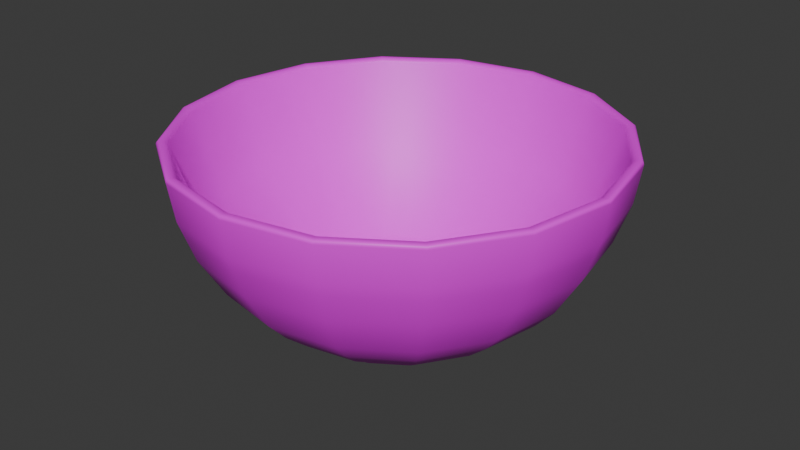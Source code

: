 # Source: medium_soup_plate.blend  (saved by Blender 4.5.90; exported with 4.5.12 LTS)
import bpy
from mathutils import Matrix  # noqa: F401  (used for matrix-valued properties, if any)

bpy.ops.wm.read_factory_settings(use_empty=True)
scene = bpy.context.scene
scene.name = 'Scene'

# ---- images (referenced by path relative to the original .blend; pixels are not part of the script)
import os
ASSET_DIR = os.environ.get("B2B_ASSET_DIR", "")  # directory of the original .blend (textures are referenced by path, not embedded)
HERE = os.path.dirname(os.path.abspath(__file__))  # packed textures are extracted next to this script under _unpacked/

def load_image(name, relpath, width, height, colorspace="sRGB"):
    """Load a texture the original file referenced (path relative to the .blend, or extracted next to this script)."""
    p = next((c for c in (os.path.join(HERE, relpath), os.path.join(ASSET_DIR, relpath)) if relpath and os.path.exists(c)), "")
    if p:
        img = bpy.data.images.load(p, check_existing=True)
        img.name = name
    else:  # same state as the original file: an image datablock whose file is absent (Cycles renders it pink)
        img = bpy.data.images.new(name, width, height)
        img.source = "FILE"
        img.filepath = "//" + (relpath or name)
    img.colorspace_settings.name = colorspace
    return img
img_blue_ceramic = load_image('blue_ceramic', 'blue_ceramic.png', 1024, 1024, 'sRGB')
img_white_ceramic = load_image('white_ceramic', 'white_ceramic.png', 1024, 1024, 'sRGB')

# ---- materials (node trees are filled in below, after node groups)
mat_blue_ceramic = bpy.data.materials.new('blue_ceramic')
mat_white_ceramic = bpy.data.materials.new('white_ceramic')

# ---- material node trees
mat_blue_ceramic.use_nodes = True; mat_blue_ceramic.node_tree.nodes.clear()
_N = mat_blue_ceramic.node_tree.nodes; _L = mat_blue_ceramic.node_tree.links
n0 = _N.new('ShaderNodeBsdfPrincipled'); n0.name = 'Принципиальный BSDF'; n0.location = (-200, 100)
n1 = _N.new('ShaderNodeOutputMaterial'); n1.name = 'Вывод материала'; n1.location = (200, 100)
n2 = _N.new('ShaderNodeTexImage'); n2.name = 'Текстура изображения'; n2.location = (-490, 80)
n2.image = img_blue_ceramic
_L.new(n0.outputs[0], n1.inputs[0])
_L.new(n2.outputs[0], n0.inputs[0])
n1.is_active_output = True
mat_white_ceramic.use_nodes = True; mat_white_ceramic.node_tree.nodes.clear()
_N = mat_white_ceramic.node_tree.nodes; _L = mat_white_ceramic.node_tree.links
n0 = _N.new('ShaderNodeBsdfPrincipled'); n0.name = 'Принципиальный BSDF'; n0.location = (-200, 100)
n1 = _N.new('ShaderNodeOutputMaterial'); n1.name = 'Вывод материала'; n1.location = (200, 100)
n2 = _N.new('ShaderNodeTexImage'); n2.name = 'Текстура изображения'; n2.location = (-490, 80)
n2.image = img_white_ceramic
_L.new(n0.outputs[0], n1.inputs[0])
_L.new(n2.outputs[0], n0.inputs[0])
n1.is_active_output = True

# ---- world
world_world = bpy.data.worlds.new('World'); scene.world = world_world
world_world.use_nodes = True; world_world.node_tree.nodes.clear()
_N = world_world.node_tree.nodes; _L = world_world.node_tree.links
n0 = _N.new('ShaderNodeOutputWorld'); n0.name = 'World Output'; n0.location = (200, 100)
n1 = _N.new('ShaderNodeBackground'); n1.name = 'Background'; n1.location = (-200, 100)
n1.inputs[0].default_value = (0.05088, 0.05088, 0.05088, 1.0)
_L.new(n1.outputs[0], n0.inputs[0])
n0.is_active_output = True
world_world.color = (0.05088, 0.05088, 0.05088)
world_world.sun_shadow_jitter_overblur = 0.0

# ---- meshes
me_medium_soup_plate = bpy.data.meshes.new('medium_soup_plate')
me_medium_soup_plate.from_pydata([(7.917e-10, 0.049, 0.009121), (0.01882, 0.04527, 0.009121), (0.03477, 0.03465, 0.009121), (0.04542, 0.01875, 0.009121), (0.04917, 3.539e-10, 0.009121), (0.04542, -0.01875, 0.009121), (0.03477, -0.03465, 0.009121), (0.01882, -0.04527, 0.009121), (7.917e-10, -0.049, 0.009121), (-0.01882, -0.04527, 0.009121), (-0.03477, -0.03465, 0.009121), (-0.04542, -0.01875, 0.009121), (-0.04917, 3.539e-10, 0.009121), (-0.04542, 0.01875, 0.009121), (-0.03477, 0.03465, 0.009121), (-0.01882, 0.04527, 0.009121), (9.504e-10, 0.07434, 0.03991), (0.02849, 0.06868, 0.03991), (0.05263, 0.05257, 0.03991), (0.06877, 0.02845, 0.03991), (0.07443, 6.817e-10, 0.03991), (0.06877, -0.02845, 0.03991), (0.05263, -0.05257, 0.03991), (0.02849, -0.06868, 0.03991), (9.504e-10, -0.07434, 0.03991), (-0.02849, -0.06868, 0.03991), (-0.05263, -0.05257, 0.03991), (-0.06877, -0.02845, 0.03991), (-0.07443, 6.817e-10, 0.03991), (-0.06877, 0.02845, 0.03991), (-0.05263, 0.05257, 0.03991), (-0.02849, 0.06868, 0.03991), (1.1e-09, 0.07979, 0.0553), (0.03055, 0.07371, 0.0553), (0.05645, 0.05642, 0.0553), (0.07376, 0.03053, 0.0553), (0.07984, 7.171e-10, 0.0553), (0.07376, -0.03053, 0.0553), (0.05645, -0.05642, 0.0553), (0.03055, -0.07371, 0.0553), (1.1e-09, -0.07979, 0.0553), (-0.03055, -0.07371, 0.0553), (-0.05645, -0.05642, 0.0553), (-0.07376, -0.03053, 0.0553), (-0.07984, 7.171e-10, 0.0553), (-0.07376, 0.03053, 0.0553), (-0.05645, 0.05642, 0.0553), (-0.03055, 0.07371, 0.0553), (0.02498, 0.06018, 0.02451), (0.04616, 0.04606, 0.02451), (0.06031, 0.02493, 0.02451), (0.06528, 5.07e-10, 0.02451), (0.06031, -0.02493, 0.02451), (0.04616, -0.04606, 0.02451), (0.02498, -0.06018, 0.02451), (9.168e-10, -0.06514, 0.02451), (-0.02498, -0.06018, 0.02451), (-0.04616, -0.04606, 0.02451), (-0.06031, -0.02493, 0.02451), (-0.06528, 5.07e-10, 0.02451), (-0.06031, 0.02493, 0.02451), (-0.04616, 0.04606, 0.02451), (-0.02498, 0.06018, 0.02451), (9.168e-10, 0.06514, 0.02451), (0.02229, 0.05366, 0.01682), (0.04118, 0.04107, 0.01682), (0.05381, 0.02223, 0.01682), (0.05824, 4.247e-10, 0.01682), (0.05381, -0.02223, 0.01682), (0.04118, -0.04107, 0.01682), (0.02229, -0.05366, 0.01682), (8.669e-10, -0.05808, 0.01682), (-0.02229, -0.05366, 0.01682), (-0.04118, -0.04107, 0.01682), (-0.05381, -0.02223, 0.01682), (-0.05824, 4.247e-10, 0.01682), (-0.05381, 0.02223, 0.01682), (-0.04118, 0.04107, 0.01682), (-0.02229, 0.05366, 0.01682), (8.669e-10, 0.05808, 0.01682), (8.957e-10, 0.04012, 0.004476), (0.01541, 0.03707, 0.004476), (0.02847, 0.02837, 0.004476), (0.03719, 0.01535, 0.004476), (0.04026, 2.898e-10, 0.004476), (0.03719, -0.01535, 0.004476), (0.02847, -0.02837, 0.004476), (0.01541, -0.03707, 0.004476), (8.957e-10, -0.04012, 0.004476), (-0.01541, -0.03707, 0.004476), (-0.02847, -0.02837, 0.004476), (-0.03719, -0.01535, 0.004476), (-0.04026, 2.898e-10, 0.004476), (-0.03719, 0.01535, 0.004476), (-0.02847, 0.02837, 0.004476), (-0.01541, 0.03707, 0.004476), (4.458e-10, 0.03447, 8.583e-09), (6.73e-10, 0.03832, 0.001965), (4.71e-10, 0.03529, 9.616e-05), (5.089e-10, 0.03618, 0.0003752), (5.607e-10, 0.03703, 0.0008098), (6.154e-10, 0.03777, 0.001357), (0.01472, 0.03541, 0.001965), (0.01324, 0.03185, 8.583e-09), (0.0145, 0.03489, 0.001357), (0.01422, 0.03421, 0.0008098), (0.01389, 0.03342, 0.0003752), (0.01355, 0.03261, 9.616e-05), (0.02719, 0.0271, 0.001965), (0.02446, 0.02437, 8.583e-09), (0.0268, 0.02671, 0.001357), (0.02627, 0.02618, 0.0008098), (0.02567, 0.02558, 0.0003752), (0.02504, 0.02496, 9.616e-05), (0.03553, 0.01467, 0.001965), (0.03196, 0.01319, 8.583e-09), (0.03501, 0.01445, 0.001357), (0.03433, 0.01417, 0.0008098), (0.03354, 0.01384, 0.0003752), (0.03272, 0.01351, 9.616e-05), (0.03846, 3.008e-10, 0.001965), (0.03459, 3.129e-10, 8.583e-09), (0.0379, 3.031e-10, 0.001357), (0.03716, 3.073e-10, 0.0008098), (0.0363, 3.101e-10, 0.0003752), (0.03542, 3.129e-10, 9.616e-05), (0.03553, -0.01467, 0.001965), (0.03196, -0.01319, 8.583e-09), (0.03501, -0.01445, 0.001357), (0.03433, -0.01417, 0.0008098), (0.03354, -0.01384, 0.0003752), (0.03272, -0.01351, 9.616e-05), (0.02719, -0.0271, 0.001965), (0.02446, -0.02437, 8.583e-09), (0.0268, -0.02671, 0.001357), (0.02627, -0.02618, 0.0008098), (0.02567, -0.02558, 0.0003752), (0.02504, -0.02496, 9.616e-05), (0.01472, -0.03541, 0.001965), (0.01324, -0.03185, 8.583e-09), (0.0145, -0.03489, 0.001357), (0.01422, -0.03421, 0.0008098), (0.01389, -0.03342, 0.0003752), (0.01355, -0.03261, 9.616e-05), (6.73e-10, -0.03832, 0.001965), (4.907e-10, -0.03447, 8.583e-09), (6.182e-10, -0.03777, 0.001357), (5.678e-10, -0.03703, 0.0008098), (5.285e-10, -0.03618, 0.0003752), (5.005e-10, -0.03529, 9.616e-05), (-0.01472, -0.03541, 0.001965), (-0.01324, -0.03185, 8.583e-09), (-0.0145, -0.03489, 0.001357), (-0.01422, -0.03421, 0.0008098), (-0.01389, -0.03342, 0.0003752), (-0.01355, -0.03261, 9.616e-05), (-0.02719, -0.0271, 0.001965), (-0.02446, -0.02437, 8.583e-09), (-0.0268, -0.02671, 0.001357), (-0.02627, -0.02618, 0.0008098), (-0.02567, -0.02558, 0.0003752), (-0.02504, -0.02496, 9.616e-05), (-0.03553, -0.01467, 0.001965), (-0.03196, -0.01319, 8.583e-09), (-0.03501, -0.01445, 0.001357), (-0.03433, -0.01417, 0.0008098), (-0.03354, -0.01384, 0.0003752), (-0.03272, -0.01351, 9.616e-05), (-0.03846, 3.008e-10, 0.001965), (-0.03459, 3.129e-10, 8.583e-09), (-0.0379, 3.031e-10, 0.001357), (-0.03716, 3.073e-10, 0.0008098), (-0.0363, 3.101e-10, 0.0003752), (-0.03542, 3.129e-10, 9.616e-05), (-0.03553, 0.01467, 0.001965), (-0.03196, 0.01319, 8.583e-09), (-0.03501, 0.01445, 0.001357), (-0.03433, 0.01417, 0.0008098), (-0.03354, 0.01384, 0.0003752), (-0.03272, 0.01351, 9.616e-05), (-0.02719, 0.0271, 0.001965), (-0.02446, 0.02437, 8.583e-09), (-0.0268, 0.02671, 0.001357), (-0.02627, 0.02618, 0.0008098), (-0.02567, 0.02558, 0.0003752), (-0.02504, 0.02496, 9.616e-05), (-0.01472, 0.03541, 0.001965), (-0.01324, 0.03185, 8.583e-09), (-0.0145, 0.03489, 0.001357), (-0.01422, 0.03421, 0.0008098), (-0.01389, 0.03342, 0.0003752), (-0.01355, 0.03261, 9.616e-05), (0.06249, 0.02589, 0.03777), (0.06764, 9.05e-10, 0.03777), (-0.06249, -0.02589, 0.03777), (-0.06764, 9.05e-10, 0.03777), (0.06249, -0.02589, 0.03777), (-0.06249, 0.02589, 0.03777), (0.04783, -0.04784, 0.03777), (-0.04783, 0.04784, 0.03777), (0.02588, -0.06251, 0.03777), (-0.02588, 0.06251, 0.03777), (2.131e-09, -0.06765, 0.03777), (2.131e-09, 0.06765, 0.03777), (0.02588, 0.06251, 0.03777), (-0.02588, -0.06251, 0.03777), (0.04783, 0.04784, 0.03777), (-0.04783, -0.04784, 0.03777), (0.01124, 0.0272, 0.004839), (0.01597, 0.03857, 0.01014), (0.0138, 0.03334, 0.006392), (2.804e-09, 0.04175, 0.01014), (3.048e-09, 0.02943, 0.004839), (2.93e-09, 0.03608, 0.006392), (0.02078, 0.02082, 0.004839), (0.02952, 0.02952, 0.01014), (0.0255, 0.02552, 0.006392), (0.02716, 0.01127, 0.004839), (0.03857, 0.01598, 0.01014), (0.03332, 0.01381, 0.006392), (0.02941, 8.941e-10, 0.004839), (0.04174, 9.123e-10, 0.01014), (0.03607, 9.164e-10, 0.006392), (0.02716, -0.01127, 0.004839), (0.03857, -0.01598, 0.01014), (0.03332, -0.01381, 0.006392), (0.02078, -0.02082, 0.004839), (0.02952, -0.02952, 0.01014), (0.0255, -0.02552, 0.006392), (0.01124, -0.0272, 0.004839), (0.01597, -0.03857, 0.01014), (0.0138, -0.03334, 0.006392), (2.868e-09, -0.02943, 0.004839), (2.804e-09, -0.04175, 0.01014), (2.874e-09, -0.03608, 0.006392), (-0.01124, -0.0272, 0.004839), (-0.01597, -0.03857, 0.01014), (-0.0138, -0.03334, 0.006392), (-0.02078, -0.02082, 0.004839), (-0.02952, -0.02952, 0.01014), (-0.0255, -0.02552, 0.006392), (-0.02716, -0.01127, 0.004839), (-0.03857, -0.01598, 0.01014), (-0.03332, -0.01381, 0.006392), (-0.02941, 8.941e-10, 0.004839), (-0.04174, 9.123e-10, 0.01014), (-0.03607, 9.164e-10, 0.006392), (-0.02716, 0.01127, 0.004839), (-0.03857, 0.01598, 0.01014), (-0.03332, 0.01381, 0.006392), (-0.02078, 0.02082, 0.004839), (-0.02952, 0.02952, 0.01014), (-0.0255, 0.02552, 0.006392), (-0.01124, 0.0272, 0.004839), (-0.01597, 0.03857, 0.01014), (-0.0138, 0.03334, 0.006392), (1.307e-09, 0.07986, 0.07069), (1.341e-09, 0.07795, 0.06932), (1.311e-09, 0.07927, 0.07059), (1.316e-09, 0.07869, 0.07029), (1.329e-09, 0.07823, 0.06985), (0.02982, 0.07202, 0.06932), (0.03056, 0.07379, 0.07069), (0.02993, 0.07228, 0.06985), (0.03011, 0.07271, 0.07029), (0.03033, 0.07324, 0.07059), (0.0551, 0.05512, 0.06932), (0.05646, 0.05648, 0.07069), (0.0553, 0.05532, 0.06985), (0.05563, 0.05565, 0.07029), (0.05604, 0.05605, 0.07059), (0.072, 0.02983, 0.06932), (0.07378, 0.03057, 0.07069), (0.07226, 0.02994, 0.06985), (0.07269, 0.03012, 0.07029), (0.07322, 0.03034, 0.07059), (0.07794, 7.406e-10, 0.06932), (0.07986, 7.335e-10, 0.07069), (0.07822, 7.39e-10, 0.06985), (0.07868, 7.362e-10, 0.07029), (0.07926, 7.348e-10, 0.07059), (0.072, -0.02983, 0.06932), (0.07378, -0.03057, 0.07069), (0.07226, -0.02994, 0.06985), (0.07269, -0.03012, 0.07029), (0.07322, -0.03034, 0.07059), (0.0551, -0.05512, 0.06932), (0.05646, -0.05648, 0.07069), (0.0553, -0.05532, 0.06985), (0.05563, -0.05565, 0.07029), (0.05604, -0.05605, 0.07059), (0.02982, -0.07202, 0.06932), (0.03056, -0.07379, 0.07069), (0.02993, -0.07228, 0.06985), (0.03011, -0.07271, 0.07029), (0.03033, -0.07324, 0.07059), (1.341e-09, -0.07795, 0.06932), (1.307e-09, -0.07986, 0.07069), (1.326e-09, -0.07823, 0.06985), (1.316e-09, -0.07869, 0.07029), (1.309e-09, -0.07927, 0.07059), (-0.02982, -0.07202, 0.06932), (-0.03056, -0.07379, 0.07069), (-0.02993, -0.07228, 0.06985), (-0.03011, -0.07271, 0.07029), (-0.03033, -0.07324, 0.07059), (-0.0551, -0.05512, 0.06932), (-0.05646, -0.05648, 0.07069), (-0.0553, -0.05532, 0.06985), (-0.05563, -0.05565, 0.07029), (-0.05604, -0.05605, 0.07059), (-0.072, -0.02983, 0.06932), (-0.07378, -0.03057, 0.07069), (-0.07226, -0.02994, 0.06985), (-0.07269, -0.03012, 0.07029), (-0.07322, -0.03034, 0.07059), (-0.07794, 7.406e-10, 0.06932), (-0.07986, 7.335e-10, 0.07069), (-0.07822, 7.39e-10, 0.06985), (-0.07868, 7.362e-10, 0.07029), (-0.07926, 7.348e-10, 0.07059), (-0.072, 0.02983, 0.06932), (-0.07378, 0.03057, 0.07069), (-0.07226, 0.02994, 0.06985), (-0.07269, 0.03012, 0.07029), (-0.07322, 0.03034, 0.07059), (-0.0551, 0.05512, 0.06932), (-0.05646, 0.05648, 0.07069), (-0.0553, 0.05532, 0.06985), (-0.05563, 0.05565, 0.07029), (-0.05604, 0.05605, 0.07059), (-0.02982, 0.07202, 0.06932), (-0.03056, 0.07379, 0.07069), (-0.02993, 0.07228, 0.06985), (-0.03011, 0.07271, 0.07029), (-0.03033, 0.07324, 0.07059), (0.03087, 0.07455, 0.07069), (0.03136, 0.0757, 0.06927), (0.03109, 0.07505, 0.07058), (0.03125, 0.07545, 0.07028), (0.03135, 0.07568, 0.06981), (1.288e-09, 0.08194, 0.06927), (1.307e-09, 0.08069, 0.07069), (1.295e-09, 0.08191, 0.06981), (1.301e-09, 0.08166, 0.07028), (1.307e-09, 0.08123, 0.07058), (0.05705, 0.05706, 0.07069), (0.05794, 0.05794, 0.06927), (0.05744, 0.05744, 0.07058), (0.05774, 0.05775, 0.07028), (0.05792, 0.05792, 0.06981), (0.07454, 0.03088, 0.07069), (0.07571, 0.03136, 0.06927), (0.07505, 0.03109, 0.07058), (0.07545, 0.03125, 0.07028), (0.07568, 0.03135, 0.06981), (0.08068, 7.335e-10, 0.07069), (0.08194, 7.32e-10, 0.06927), (0.08123, 7.32e-10, 0.07058), (0.08166, 7.32e-10, 0.07028), (0.08191, 7.32e-10, 0.06981), (0.07454, -0.03088, 0.07069), (0.07571, -0.03136, 0.06927), (0.07505, -0.03109, 0.07058), (0.07545, -0.03125, 0.07028), (0.07568, -0.03135, 0.06981), (0.05705, -0.05706, 0.07069), (0.05794, -0.05794, 0.06927), (0.05744, -0.05744, 0.07058), (0.05774, -0.05775, 0.07028), (0.05792, -0.05792, 0.06981), (0.03087, -0.07455, 0.07069), (0.03136, -0.0757, 0.06927), (0.03109, -0.07505, 0.07058), (0.03125, -0.07545, 0.07028), (0.03135, -0.07568, 0.06981), (1.307e-09, -0.08069, 0.07069), (1.288e-09, -0.08194, 0.06927), (1.307e-09, -0.08123, 0.07058), (1.301e-09, -0.08166, 0.07028), (1.295e-09, -0.08191, 0.06981), (-0.03087, -0.07455, 0.07069), (-0.03136, -0.0757, 0.06927), (-0.03109, -0.07505, 0.07058), (-0.03125, -0.07545, 0.07028), (-0.03135, -0.07568, 0.06981), (-0.05705, -0.05706, 0.07069), (-0.05794, -0.05794, 0.06927), (-0.05744, -0.05744, 0.07058), (-0.05774, -0.05775, 0.07028), (-0.05792, -0.05792, 0.06981), (-0.07454, -0.03088, 0.07069), (-0.07571, -0.03136, 0.06927), (-0.07505, -0.03109, 0.07058), (-0.07545, -0.03125, 0.07028), (-0.07568, -0.03135, 0.06981), (-0.08068, 7.335e-10, 0.07069), (-0.08194, 7.32e-10, 0.06927), (-0.08123, 7.32e-10, 0.07058), (-0.08166, 7.32e-10, 0.07028), (-0.08191, 7.32e-10, 0.06981), (-0.07454, 0.03088, 0.07069), (-0.07571, 0.03136, 0.06927), (-0.07505, 0.03109, 0.07058), (-0.07545, 0.03125, 0.07028), (-0.07568, 0.03135, 0.06981), (-0.05705, 0.05706, 0.07069), (-0.05794, 0.05794, 0.06927), (-0.05744, 0.05744, 0.07058), (-0.05774, 0.05775, 0.07028), (-0.05792, 0.05792, 0.06981), (-0.03087, 0.07455, 0.07069), (-0.03136, 0.0757, 0.06927), (-0.03109, 0.07505, 0.07058), (-0.03125, 0.07545, 0.07028), (-0.03135, 0.07568, 0.06981), (0.02986, 0.07204, 0.05017), (0.05518, 0.05513, 0.05017), (0.0721, 0.02984, 0.05017), (0.07804, 7.053e-10, 0.05017), (0.0721, -0.02984, 0.05017), (0.05518, -0.05513, 0.05017), (0.02986, -0.07204, 0.05017), (1.05e-09, -0.07797, 0.05017), (-0.02986, -0.07204, 0.05017), (-0.05518, -0.05513, 0.05017), (-0.0721, -0.02984, 0.05017), (-0.07804, 7.053e-10, 0.05017), (-0.0721, 0.02984, 0.05017), (-0.05518, 0.05513, 0.05017), (-0.02986, 0.07204, 0.05017), (1.05e-09, 0.07797, 0.05017), (0.01489, 0.03596, 0.008267), (2.867e-09, 0.03892, 0.008267), (0.02751, 0.02752, 0.008267), (0.03594, 0.0149, 0.008267), (0.03891, 9.143e-10, 0.008268), (0.03594, -0.0149, 0.008267), (0.02751, -0.02752, 0.008267), (0.01489, -0.03596, 0.008267), (2.839e-09, -0.03892, 0.008267), (-0.01489, -0.03596, 0.008267), (-0.02751, -0.02752, 0.008267), (-0.03594, -0.0149, 0.008267), (-0.03891, 9.143e-10, 0.008268), (-0.03594, 0.0149, 0.008267), (-0.02751, 0.02752, 0.008267), (-0.01489, 0.03596, 0.008267)], [], [(5, 6, 86, 85), (62, 31, 16, 63), (61, 30, 31, 62), (60, 29, 30, 61), (59, 28, 29, 60), (58, 27, 28, 59), (57, 26, 27, 58), (56, 25, 26, 57), (55, 24, 25, 56), (54, 23, 24, 55), (53, 22, 23, 54), (52, 21, 22, 53), (51, 20, 21, 52), (50, 19, 20, 51), (49, 18, 19, 50), (48, 17, 18, 49), (63, 16, 17, 48), (430, 47, 32, 431), (429, 46, 47, 430), (428, 45, 46, 429), (427, 44, 45, 428), (426, 43, 44, 427), (425, 42, 43, 426), (424, 41, 42, 425), (423, 40, 41, 424), (422, 39, 40, 423), (421, 38, 39, 422), (420, 37, 38, 421), (419, 36, 37, 420), (418, 35, 36, 419), (417, 34, 35, 418), (416, 33, 34, 417), (431, 32, 33, 416), (79, 63, 48, 64), (64, 48, 49, 65), (65, 49, 50, 66), (66, 50, 51, 67), (67, 51, 52, 68), (68, 52, 53, 69), (69, 53, 54, 70), (70, 54, 55, 71), (71, 55, 56, 72), (72, 56, 57, 73), (73, 57, 58, 74), (74, 58, 59, 75), (75, 59, 60, 76), (76, 60, 61, 77), (77, 61, 62, 78), (78, 62, 63, 79), (15, 78, 79, 0), (14, 77, 78, 15), (13, 76, 77, 14), (12, 75, 76, 13), (11, 74, 75, 12), (10, 73, 74, 11), (9, 72, 73, 10), (8, 71, 72, 9), (7, 70, 71, 8), (6, 69, 70, 7), (5, 68, 69, 6), (4, 67, 68, 5), (3, 66, 67, 4), (2, 65, 66, 3), (1, 64, 65, 2), (0, 79, 64, 1), (10, 11, 91, 90), (15, 0, 80, 95), (3, 4, 84, 83), (8, 9, 89, 88), (13, 14, 94, 93), (1, 2, 82, 81), (6, 7, 87, 86), (11, 12, 92, 91), (4, 5, 85, 84), (9, 10, 90, 89), (14, 15, 95, 94), (2, 3, 83, 82), (7, 8, 88, 87), (0, 1, 81, 80), (12, 13, 93, 92), (97, 102, 104, 101), (101, 104, 105, 100), (100, 105, 106, 99), (99, 106, 107, 98), (98, 107, 103, 96), (102, 108, 110, 104), (104, 110, 111, 105), (105, 111, 112, 106), (106, 112, 113, 107), (107, 113, 109, 103), (108, 114, 116, 110), (110, 116, 117, 111), (111, 117, 118, 112), (112, 118, 119, 113), (113, 119, 115, 109), (114, 120, 122, 116), (116, 122, 123, 117), (117, 123, 124, 118), (118, 124, 125, 119), (119, 125, 121, 115), (120, 126, 128, 122), (122, 128, 129, 123), (123, 129, 130, 124), (124, 130, 131, 125), (125, 131, 127, 121), (126, 132, 134, 128), (128, 134, 135, 129), (129, 135, 136, 130), (130, 136, 137, 131), (131, 137, 133, 127), (132, 138, 140, 134), (134, 140, 141, 135), (135, 141, 142, 136), (136, 142, 143, 137), (137, 143, 139, 133), (138, 144, 146, 140), (140, 146, 147, 141), (141, 147, 148, 142), (142, 148, 149, 143), (143, 149, 145, 139), (144, 150, 152, 146), (146, 152, 153, 147), (147, 153, 154, 148), (148, 154, 155, 149), (149, 155, 151, 145), (150, 156, 158, 152), (152, 158, 159, 153), (153, 159, 160, 154), (154, 160, 161, 155), (155, 161, 157, 151), (156, 162, 164, 158), (158, 164, 165, 159), (159, 165, 166, 160), (160, 166, 167, 161), (161, 167, 163, 157), (162, 168, 170, 164), (164, 170, 171, 165), (165, 171, 172, 166), (166, 172, 173, 167), (167, 173, 169, 163), (168, 174, 176, 170), (170, 176, 177, 171), (171, 177, 178, 172), (172, 178, 179, 173), (173, 179, 175, 169), (174, 180, 182, 176), (176, 182, 183, 177), (177, 183, 184, 178), (178, 184, 185, 179), (179, 185, 181, 175), (180, 186, 188, 182), (182, 188, 189, 183), (183, 189, 190, 184), (184, 190, 191, 185), (185, 191, 187, 181), (186, 97, 101, 188), (188, 101, 100, 189), (189, 100, 99, 190), (190, 99, 98, 191), (191, 98, 96, 187), (80, 81, 102, 97), (96, 103, 109, 115, 121, 127, 133, 139, 145, 151, 157, 163, 169, 175, 181, 187), (95, 80, 97, 186), (81, 82, 108, 102), (82, 83, 114, 108), (83, 84, 120, 114), (84, 85, 126, 120), (85, 86, 132, 126), (86, 87, 138, 132), (87, 88, 144, 138), (88, 89, 150, 144), (89, 90, 156, 150), (90, 91, 162, 156), (91, 92, 168, 162), (92, 93, 174, 168), (93, 94, 180, 174), (94, 95, 186, 180), (432, 433, 213, 210), (210, 213, 212, 208), (434, 432, 210, 216), (216, 210, 208, 214), (435, 434, 216, 219), (219, 216, 214, 217), (436, 435, 219, 222), (222, 219, 217, 220), (437, 436, 222, 225), (225, 222, 220, 223), (438, 437, 225, 228), (228, 225, 223, 226), (439, 438, 228, 231), (231, 228, 226, 229), (440, 439, 231, 234), (234, 231, 229, 232), (441, 440, 234, 237), (237, 234, 232, 235), (442, 441, 237, 240), (240, 237, 235, 238), (443, 442, 240, 243), (243, 240, 238, 241), (444, 443, 243, 246), (246, 243, 241, 244), (445, 444, 246, 249), (249, 246, 244, 247), (446, 445, 249, 252), (252, 249, 247, 250), (447, 446, 252, 255), (255, 252, 250, 253), (433, 447, 255, 213), (213, 255, 253, 212), (204, 203, 211, 209), (208, 212, 253, 250, 247, 244, 241, 238, 235, 232, 229, 226, 223, 220, 217, 214), (206, 204, 209, 215), (203, 201, 254, 211), (192, 206, 215, 218), (193, 192, 218, 221), (196, 193, 221, 224), (198, 196, 224, 227), (200, 198, 227, 230), (202, 200, 230, 233), (205, 202, 233, 236), (207, 205, 236, 239), (194, 207, 239, 242), (195, 194, 242, 245), (197, 195, 245, 248), (199, 197, 248, 251), (201, 199, 251, 254), (337, 341, 343, 340), (340, 343, 344, 339), (339, 344, 345, 338), (338, 345, 342, 336), (347, 337, 340, 350), (350, 340, 339, 349), (349, 339, 338, 348), (348, 338, 336, 346), (352, 347, 350, 355), (355, 350, 349, 354), (354, 349, 348, 353), (353, 348, 346, 351), (357, 352, 355, 360), (360, 355, 354, 359), (359, 354, 353, 358), (358, 353, 351, 356), (362, 357, 360, 365), (365, 360, 359, 364), (364, 359, 358, 363), (363, 358, 356, 361), (367, 362, 365, 370), (370, 365, 364, 369), (369, 364, 363, 368), (368, 363, 361, 366), (372, 367, 370, 375), (375, 370, 369, 374), (374, 369, 368, 373), (373, 368, 366, 371), (377, 372, 375, 380), (380, 375, 374, 379), (379, 374, 373, 378), (378, 373, 371, 376), (382, 377, 380, 385), (385, 380, 379, 384), (384, 379, 378, 383), (383, 378, 376, 381), (387, 382, 385, 390), (390, 385, 384, 389), (389, 384, 383, 388), (388, 383, 381, 386), (392, 387, 390, 395), (395, 390, 389, 394), (394, 389, 388, 393), (393, 388, 386, 391), (397, 392, 395, 400), (400, 395, 394, 399), (399, 394, 393, 398), (398, 393, 391, 396), (402, 397, 400, 405), (405, 400, 399, 404), (404, 399, 398, 403), (403, 398, 396, 401), (407, 402, 405, 410), (410, 405, 404, 409), (409, 404, 403, 408), (408, 403, 401, 406), (412, 407, 410, 415), (415, 410, 409, 414), (414, 409, 408, 413), (413, 408, 406, 411), (341, 412, 415, 343), (343, 415, 414, 344), (344, 414, 413, 345), (345, 413, 411, 342), (262, 256, 258, 265), (265, 258, 259, 264), (264, 259, 260, 263), (263, 260, 257, 261), (267, 262, 265, 270), (270, 265, 264, 269), (269, 264, 263, 268), (268, 263, 261, 266), (272, 267, 270, 275), (275, 270, 269, 274), (274, 269, 268, 273), (273, 268, 266, 271), (277, 272, 275, 280), (280, 275, 274, 279), (279, 274, 273, 278), (278, 273, 271, 276), (282, 277, 280, 285), (285, 280, 279, 284), (284, 279, 278, 283), (283, 278, 276, 281), (287, 282, 285, 290), (290, 285, 284, 289), (289, 284, 283, 288), (288, 283, 281, 286), (292, 287, 290, 295), (295, 290, 289, 294), (294, 289, 288, 293), (293, 288, 286, 291), (297, 292, 295, 300), (300, 295, 294, 299), (299, 294, 293, 298), (298, 293, 291, 296), (302, 297, 300, 305), (305, 300, 299, 304), (304, 299, 298, 303), (303, 298, 296, 301), (307, 302, 305, 310), (310, 305, 304, 309), (309, 304, 303, 308), (308, 303, 301, 306), (312, 307, 310, 315), (315, 310, 309, 314), (314, 309, 308, 313), (313, 308, 306, 311), (317, 312, 315, 320), (320, 315, 314, 319), (319, 314, 313, 318), (318, 313, 311, 316), (322, 317, 320, 325), (325, 320, 319, 324), (324, 319, 318, 323), (323, 318, 316, 321), (327, 322, 325, 330), (330, 325, 324, 329), (329, 324, 323, 328), (328, 323, 321, 326), (332, 327, 330, 335), (335, 330, 329, 334), (334, 329, 328, 333), (333, 328, 326, 331), (256, 332, 335, 258), (258, 335, 334, 259), (259, 334, 333, 260), (260, 333, 331, 257), (261, 257, 203, 204), (256, 262, 336, 342), (257, 331, 201, 203), (332, 256, 342, 411), (262, 267, 346, 336), (266, 261, 204, 206), (267, 272, 351, 346), (271, 266, 206, 192), (272, 277, 356, 351), (276, 271, 192, 193), (277, 282, 361, 356), (281, 276, 193, 196), (282, 287, 366, 361), (286, 281, 196, 198), (287, 292, 371, 366), (291, 286, 198, 200), (292, 297, 376, 371), (296, 291, 200, 202), (297, 302, 381, 376), (301, 296, 202, 205), (302, 307, 386, 381), (306, 301, 205, 207), (307, 312, 391, 386), (311, 306, 207, 194), (312, 317, 396, 391), (316, 311, 194, 195), (317, 322, 401, 396), (321, 316, 195, 197), (322, 327, 406, 401), (326, 321, 197, 199), (327, 332, 411, 406), (331, 326, 199, 201), (33, 337, 347, 34), (32, 341, 337, 33), (47, 412, 341, 32), (34, 347, 352, 35), (35, 352, 357, 36), (36, 357, 362, 37), (37, 362, 367, 38), (38, 367, 372, 39), (39, 372, 377, 40), (40, 377, 382, 41), (41, 382, 387, 42), (42, 387, 392, 43), (43, 392, 397, 44), (44, 397, 402, 45), (45, 402, 407, 46), (46, 407, 412, 47), (17, 416, 417, 18), (18, 417, 418, 19), (19, 418, 419, 20), (20, 419, 420, 21), (21, 420, 421, 22), (22, 421, 422, 23), (23, 422, 423, 24), (24, 423, 424, 25), (25, 424, 425, 26), (26, 425, 426, 27), (27, 426, 427, 28), (28, 427, 428, 29), (29, 428, 429, 30), (30, 429, 430, 31), (31, 430, 431, 16), (16, 431, 416, 17), (211, 254, 447, 433), (254, 251, 446, 447), (251, 248, 445, 446), (248, 245, 444, 445), (245, 242, 443, 444), (242, 239, 442, 443), (239, 236, 441, 442), (236, 233, 440, 441), (233, 230, 439, 440), (230, 227, 438, 439), (227, 224, 437, 438), (224, 221, 436, 437), (221, 218, 435, 436), (218, 215, 434, 435), (215, 209, 432, 434), (209, 211, 433, 432)])
me_medium_soup_plate.polygons.foreach_set('use_smooth', [True] * 434)
me_medium_soup_plate.polygons.foreach_set('material_index', [1, 1, 1, 1, 1, 1, 1, 1, 1, 1, 1, 1, 1, 1, 1, 1, 1, 0, 0, 0, 0, 0, 0, 0, 0, 0, 0, 0, 0, 0, 0, 0, 0, 1, 1, 1, 1, 1, 1, 1, 1, 1, 1, 1, 1, 1, 1, 1, 1, 1, 1, 1, 1, 1, 1, 1, 1, 1, 1, 1, 1, 1, 1, 1, 1, 1, 1, 1, 1, 1, 1, 1, 1, 1, 1, 1, 1, 1, 1, 1, 1, 1, 1, 1, 1, 1, 1, 1, 1, 1, 1, 1, 1, 1, 1, 1, 1, 1, 1, 1, 1, 1, 1, 1, 1, 1, 1, 1, 1, 1, 1, 1, 1, 1, 1, 1, 1, 1, 1, 1, 1, 1, 1, 1, 1, 1, 1, 1, 1, 1, 1, 1, 1, 1, 1, 1, 1, 1, 1, 1, 1, 1, 1, 1, 1, 1, 1, 1, 1, 1, 1, 1, 1, 1, 1, 1, 1, 1, 1, 1, 1, 1, 1, 1, 1, 1, 1, 1, 1, 1, 1, 1, 1, 1, 1, 1, 1, 1, 1, 1, 1, 1, 1, 1, 1, 1, 1, 1, 1, 1, 1, 1, 1, 1, 1, 1, 1, 1, 1, 1, 1, 1, 1, 1, 1, 1, 1, 1, 1, 1, 1, 1, 1, 1, 1, 1, 1, 1, 1, 1, 1, 1, 1, 1, 1, 1, 1, 1, 1, 1, 1, 1, 1, 1, 1, 1, 1, 1, 1, 1, 1, 1, 1, 1, 1, 1, 1, 1, 1, 1, 1, 1, 1, 1, 1, 1, 1, 1, 1, 1, 1, 1, 1, 1, 1, 1, 1, 1, 1, 1, 1, 1, 1, 1, 1, 1, 1, 1, 1, 1, 1, 1, 1, 1, 1, 1, 1, 1, 1, 1, 1, 1, 1, 1, 1, 1, 1, 1, 1, 1, 1, 1, 1, 1, 1, 1, 1, 1, 1, 1, 1, 1, 1, 1, 1, 1, 1, 1, 1, 1, 1, 1, 1, 1, 1, 1, 1, 1, 1, 1, 1, 1, 1, 1, 1, 1, 1, 1, 1, 1, 1, 1, 1, 1, 1, 1, 1, 1, 1, 1, 1, 1, 1, 1, 1, 1, 1, 1, 1, 1, 1, 1, 1, 1, 1, 1, 1, 1, 1, 1, 1, 1, 1, 1, 1, 1, 1, 1, 1, 1, 1, 1, 1, 1, 1, 1, 1, 1, 1, 1, 1, 1, 1, 1, 1, 1, 1, 1, 1, 1, 1, 1, 1, 1, 1, 1, 1, 1, 1, 1, 1, 1, 1, 1, 1, 1, 1, 1, 0, 0, 0, 0, 0, 0, 0, 0, 0, 0, 0, 0, 0, 0, 0, 0])
_uv = me_medium_soup_plate.uv_layers.new(name='UVMap')
_uv.uv.foreach_set('vector', [0.4903, 0.09972, 0.5258, 0.06417, 0.5388, 0.08358, 0.5097, 0.1127, 0.8381, 0.1503, 0.8016, 0.155, 0.8016, 0.07884, 0.8381, 0.08357, 0.8343, 0.212, 0.7973, 0.2253, 0.8016, 0.155, 0.8381, 0.1503, 0.7929, 0.6115, 0.8299, 0.6249, 0.838, 0.6788, 0.8, 0.6588, 0.789, 0.5497, 0.8255, 0.5544, 0.8299, 0.6249, 0.7929, 0.6115, 0.789, 0.4829, 0.8255, 0.4781, 0.8255, 0.5544, 0.789, 0.5497, 0.7929, 0.4212, 0.8299, 0.4077, 0.8255, 0.4781, 0.789, 0.4829, 0.8, 0.3739, 0.838, 0.3538, 0.8299, 0.4077, 0.7929, 0.4212, 0.3663, 0.7188, 0.3298, 0.714, 0.3255, 0.6437, 0.3625, 0.6571, 0.3663, 0.7855, 0.3299, 0.7901, 0.3298, 0.714, 0.3663, 0.7188, 0.3625, 0.8472, 0.3255, 0.8605, 0.3299, 0.7901, 0.3663, 0.7855, 0.8743, 0.6115, 0.9113, 0.6249, 0.9194, 0.6788, 0.8814, 0.6588, 0.8704, 0.5497, 0.9069, 0.5544, 0.9113, 0.6249, 0.8743, 0.6115, 0.8704, 0.4829, 0.9069, 0.4781, 0.9069, 0.5544, 0.8704, 0.5497, 0.8743, 0.4212, 0.9113, 0.4077, 0.9069, 0.4781, 0.8704, 0.4829, 0.8814, 0.3739, 0.9194, 0.3538, 0.9113, 0.4077, 0.8743, 0.4212, 0.8381, 0.08357, 0.8016, 0.07884, 0.7973, 0.008545, 0.8343, 0.02193, 0.5434, 0.3489, 0.5063, 0.3438, 0.5477, 0.1487, 0.5839, 0.1581, 0.5292, 0.5576, 0.4917, 0.5574, 0.5063, 0.3438, 0.5434, 0.3489, 0.5434, 0.7524, 0.5063, 0.7567, 0.4917, 0.5574, 0.5292, 0.5576, 0.5839, 0.9038, 0.5477, 0.9116, 0.5063, 0.7567, 0.5434, 0.7524, 0.6445, 0.9886, 0.6097, 0.9984, 0.5477, 0.9116, 0.5839, 0.9038, 0.6984, 0.7548, 0.7352, 0.7617, 0.6832, 0.913, 0.6476, 0.9028, 0.7259, 0.5616, 0.7633, 0.564, 0.7352, 0.7617, 0.6984, 0.7548, 0.7259, 0.3526, 0.7633, 0.3501, 0.7633, 0.564, 0.7259, 0.5616, 0.6984, 0.1595, 0.7352, 0.1526, 0.7633, 0.3501, 0.7259, 0.3526, 0.6476, 0.01186, 0.6832, 0.001563, 0.7352, 0.1526, 0.6984, 0.1595, 0.8167, 0.7567, 0.8535, 0.7637, 0.802, 0.9154, 0.7665, 0.9051, 0.844, 0.5631, 0.8813, 0.5655, 0.8535, 0.7637, 0.8167, 0.7567, 0.844, 0.3535, 0.8813, 0.3511, 0.8813, 0.5655, 0.844, 0.5631, 0.8167, 0.16, 0.8535, 0.153, 0.8813, 0.3511, 0.844, 0.3535, 0.7665, 0.01198, 0.802, 0.001563, 0.8535, 0.153, 0.8167, 0.16, 0.5839, 0.1581, 0.5477, 0.1487, 0.6096, 0.001563, 0.6445, 0.01432, 0.5677, 0.3211, 0.5641, 0.3393, 0.5024, 0.3137, 0.5127, 0.2983, 0.5127, 0.2983, 0.5024, 0.3137, 0.4552, 0.2665, 0.4706, 0.2562, 0.4706, 0.2562, 0.4552, 0.2665, 0.4297, 0.2048, 0.4478, 0.2011, 0.4478, 0.2011, 0.4297, 0.2048, 0.4297, 0.138, 0.4478, 0.1415, 0.4478, 0.1415, 0.4297, 0.138, 0.4552, 0.0762, 0.4705, 0.08648, 0.4705, 0.08648, 0.4552, 0.0762, 0.5024, 0.02892, 0.5126, 0.04432, 0.5126, 0.04432, 0.5024, 0.02892, 0.5641, 0.003312, 0.5677, 0.02149, 0.5677, 0.02149, 0.5641, 0.003312, 0.6308, 0.003278, 0.6272, 0.02147, 0.6272, 0.02147, 0.6308, 0.003278, 0.6925, 0.02882, 0.6822, 0.04425, 0.6822, 0.04425, 0.6925, 0.02882, 0.7397, 0.07605, 0.7243, 0.08638, 0.7243, 0.08638, 0.7397, 0.07605, 0.7652, 0.1378, 0.7471, 0.1414, 0.7471, 0.1414, 0.7652, 0.1378, 0.7652, 0.2046, 0.7471, 0.201, 0.7471, 0.201, 0.7652, 0.2046, 0.7397, 0.2664, 0.7244, 0.2561, 0.7244, 0.2561, 0.7397, 0.2664, 0.6925, 0.3136, 0.6823, 0.2982, 0.6823, 0.2982, 0.6925, 0.3136, 0.6308, 0.3392, 0.6272, 0.3211, 0.6272, 0.3211, 0.6308, 0.3392, 0.5641, 0.3393, 0.5677, 0.3211, 0.6226, 0.2976, 0.6272, 0.3211, 0.5677, 0.3211, 0.5723, 0.2977, 0.6691, 0.2784, 0.6823, 0.2982, 0.6272, 0.3211, 0.6226, 0.2976, 0.7046, 0.2428, 0.7244, 0.2561, 0.6823, 0.2982, 0.6691, 0.2784, 0.7238, 0.1964, 0.7471, 0.201, 0.7244, 0.2561, 0.7046, 0.2428, 0.7238, 0.1461, 0.7471, 0.1414, 0.7471, 0.201, 0.7238, 0.1964, 0.7046, 0.09967, 0.7243, 0.08638, 0.7471, 0.1414, 0.7238, 0.1461, 0.669, 0.06413, 0.6822, 0.04425, 0.7243, 0.08638, 0.7046, 0.09967, 0.6226, 0.0449, 0.6272, 0.02147, 0.6822, 0.04425, 0.669, 0.06413, 0.5723, 0.04492, 0.5677, 0.02149, 0.6272, 0.02147, 0.6226, 0.0449, 0.5258, 0.06417, 0.5126, 0.04432, 0.5677, 0.02149, 0.5723, 0.04492, 0.4903, 0.09972, 0.4705, 0.08648, 0.5126, 0.04432, 0.5258, 0.06417, 0.4711, 0.1462, 0.4478, 0.1415, 0.4705, 0.08648, 0.4903, 0.09972, 0.4711, 0.1964, 0.4478, 0.2011, 0.4478, 0.1415, 0.4711, 0.1462, 0.4903, 0.2429, 0.4706, 0.2562, 0.4478, 0.2011, 0.4711, 0.1964, 0.5259, 0.2784, 0.5127, 0.2983, 0.4706, 0.2562, 0.4903, 0.2429, 0.5723, 0.2977, 0.5677, 0.3211, 0.5127, 0.2983, 0.5259, 0.2784, 0.7046, 0.09967, 0.7238, 0.1461, 0.7009, 0.1507, 0.6852, 0.1126, 0.6226, 0.2976, 0.5723, 0.2977, 0.5769, 0.2748, 0.6181, 0.2747, 0.4711, 0.1964, 0.4711, 0.1462, 0.494, 0.1507, 0.494, 0.1919, 0.6226, 0.0449, 0.669, 0.06413, 0.656, 0.08355, 0.618, 0.0678, 0.7046, 0.2428, 0.6691, 0.2784, 0.6561, 0.259, 0.6852, 0.2299, 0.5259, 0.2784, 0.4903, 0.2429, 0.5097, 0.2299, 0.5389, 0.259, 0.5258, 0.06417, 0.5723, 0.04492, 0.5768, 0.06781, 0.5388, 0.08358, 0.7238, 0.1461, 0.7238, 0.1964, 0.7009, 0.1918, 0.7009, 0.1507, 0.4711, 0.1462, 0.4903, 0.09972, 0.5097, 0.1127, 0.494, 0.1507, 0.669, 0.06413, 0.7046, 0.09967, 0.6852, 0.1126, 0.656, 0.08355, 0.6691, 0.2784, 0.6226, 0.2976, 0.6181, 0.2747, 0.6561, 0.259, 0.4903, 0.2429, 0.4711, 0.1964, 0.494, 0.1919, 0.5097, 0.2299, 0.5723, 0.04492, 0.6226, 0.0449, 0.618, 0.0678, 0.5768, 0.06781, 0.5723, 0.2977, 0.5259, 0.2784, 0.5389, 0.259, 0.5769, 0.2748, 0.7238, 0.1964, 0.7046, 0.2428, 0.6852, 0.2299, 0.7009, 0.1918, 0.5778, 0.2701, 0.5415, 0.2551, 0.5423, 0.2539, 0.5781, 0.2687, 0.5781, 0.2687, 0.5423, 0.2539, 0.5434, 0.2523, 0.5785, 0.2668, 0.5785, 0.2668, 0.5434, 0.2523, 0.5446, 0.2504, 0.5789, 0.2646, 0.5789, 0.2646, 0.5446, 0.2504, 0.5459, 0.2485, 0.5794, 0.2623, 0.5794, 0.2623, 0.5459, 0.2485, 0.5471, 0.2467, 0.5798, 0.2602, 0.5415, 0.2551, 0.5137, 0.2273, 0.5149, 0.2265, 0.5423, 0.2539, 0.5423, 0.2539, 0.5149, 0.2265, 0.5165, 0.2254, 0.5434, 0.2523, 0.5434, 0.2523, 0.5165, 0.2254, 0.5184, 0.2242, 0.5446, 0.2504, 0.5446, 0.2504, 0.5184, 0.2242, 0.5203, 0.2229, 0.5459, 0.2485, 0.5459, 0.2485, 0.5203, 0.2229, 0.5221, 0.2217, 0.5471, 0.2467, 0.5137, 0.2273, 0.4986, 0.191, 0.5, 0.1907, 0.5149, 0.2265, 0.5149, 0.2265, 0.5, 0.1907, 0.502, 0.1903, 0.5165, 0.2254, 0.5165, 0.2254, 0.502, 0.1903, 0.5042, 0.1899, 0.5184, 0.2242, 0.5184, 0.2242, 0.5042, 0.1899, 0.5064, 0.1894, 0.5203, 0.2229, 0.5203, 0.2229, 0.5064, 0.1894, 0.5086, 0.189, 0.5221, 0.2217, 0.4986, 0.191, 0.4986, 0.1516, 0.5, 0.1519, 0.5, 0.1907, 0.5, 0.1907, 0.5, 0.1519, 0.5019, 0.1523, 0.502, 0.1903, 0.502, 0.1903, 0.5019, 0.1523, 0.5041, 0.1527, 0.5042, 0.1899, 0.5042, 0.1899, 0.5041, 0.1527, 0.5064, 0.1532, 0.5064, 0.1894, 0.5064, 0.1894, 0.5064, 0.1532, 0.5085, 0.1536, 0.5086, 0.189, 0.4986, 0.1516, 0.5136, 0.1153, 0.5149, 0.1161, 0.5, 0.1519, 0.5, 0.1519, 0.5149, 0.1161, 0.5165, 0.1172, 0.5019, 0.1523, 0.5019, 0.1523, 0.5165, 0.1172, 0.5183, 0.1184, 0.5041, 0.1527, 0.5041, 0.1527, 0.5183, 0.1184, 0.5203, 0.1197, 0.5064, 0.1532, 0.5064, 0.1532, 0.5203, 0.1197, 0.5221, 0.1209, 0.5085, 0.1536, 0.5136, 0.1153, 0.5414, 0.0875, 0.5423, 0.08872, 0.5149, 0.1161, 0.5149, 0.1161, 0.5423, 0.08872, 0.5433, 0.09033, 0.5165, 0.1172, 0.5165, 0.1172, 0.5433, 0.09033, 0.5446, 0.0922, 0.5183, 0.1184, 0.5183, 0.1184, 0.5446, 0.0922, 0.5459, 0.09412, 0.5203, 0.1197, 0.5203, 0.1197, 0.5459, 0.09412, 0.5471, 0.09593, 0.5221, 0.1209, 0.5414, 0.0875, 0.5778, 0.07245, 0.5781, 0.07388, 0.5423, 0.08872, 0.5423, 0.08872, 0.5781, 0.07388, 0.5784, 0.07578, 0.5433, 0.09033, 0.5433, 0.09033, 0.5784, 0.07578, 0.5789, 0.07798, 0.5446, 0.0922, 0.5446, 0.0922, 0.5789, 0.07798, 0.5793, 0.08026, 0.5459, 0.09412, 0.5459, 0.09412, 0.5793, 0.08026, 0.5797, 0.08238, 0.5471, 0.09593, 0.5778, 0.07245, 0.6171, 0.07244, 0.6168, 0.07387, 0.5781, 0.07388, 0.5781, 0.07388, 0.6168, 0.07387, 0.6164, 0.07577, 0.5784, 0.07578, 0.5784, 0.07578, 0.6164, 0.07577, 0.616, 0.07797, 0.5789, 0.07798, 0.5789, 0.07798, 0.616, 0.07797, 0.6155, 0.08025, 0.5793, 0.08026, 0.5793, 0.08026, 0.6155, 0.08025, 0.6151, 0.08238, 0.5797, 0.08238, 0.6171, 0.07244, 0.6534, 0.08748, 0.6526, 0.08869, 0.6168, 0.07387, 0.6168, 0.07387, 0.6526, 0.08869, 0.6515, 0.0903, 0.6164, 0.07577, 0.6164, 0.07577, 0.6515, 0.0903, 0.6503, 0.09217, 0.616, 0.07797, 0.616, 0.07797, 0.6503, 0.09217, 0.649, 0.0941, 0.6155, 0.08025, 0.6155, 0.08025, 0.649, 0.0941, 0.6478, 0.0959, 0.6151, 0.08238, 0.6534, 0.08748, 0.6812, 0.1153, 0.68, 0.1161, 0.6526, 0.08869, 0.6526, 0.08869, 0.68, 0.1161, 0.6784, 0.1172, 0.6515, 0.0903, 0.6515, 0.0903, 0.6784, 0.1172, 0.6765, 0.1184, 0.6503, 0.09217, 0.6503, 0.09217, 0.6765, 0.1184, 0.6746, 0.1197, 0.649, 0.0941, 0.649, 0.0941, 0.6746, 0.1197, 0.6728, 0.1209, 0.6478, 0.0959, 0.6812, 0.1153, 0.6963, 0.1516, 0.6949, 0.1519, 0.68, 0.1161, 0.68, 0.1161, 0.6949, 0.1519, 0.6929, 0.1523, 0.6784, 0.1172, 0.6784, 0.1172, 0.6929, 0.1523, 0.6908, 0.1527, 0.6765, 0.1184, 0.6765, 0.1184, 0.6908, 0.1527, 0.6885, 0.1532, 0.6746, 0.1197, 0.6746, 0.1197, 0.6885, 0.1532, 0.6863, 0.1536, 0.6728, 0.1209, 0.6963, 0.1516, 0.6963, 0.1909, 0.6949, 0.1906, 0.6949, 0.1519, 0.6949, 0.1519, 0.6949, 0.1906, 0.693, 0.1903, 0.6929, 0.1523, 0.6929, 0.1523, 0.693, 0.1903, 0.6908, 0.1898, 0.6908, 0.1527, 0.6908, 0.1527, 0.6908, 0.1898, 0.6885, 0.1894, 0.6885, 0.1532, 0.6885, 0.1532, 0.6885, 0.1894, 0.6864, 0.1889, 0.6863, 0.1536, 0.6963, 0.1909, 0.6813, 0.2272, 0.68, 0.2264, 0.6949, 0.1906, 0.6949, 0.1906, 0.68, 0.2264, 0.6784, 0.2254, 0.693, 0.1903, 0.693, 0.1903, 0.6784, 0.2254, 0.6766, 0.2241, 0.6908, 0.1898, 0.6908, 0.1898, 0.6766, 0.2241, 0.6746, 0.2228, 0.6885, 0.1894, 0.6885, 0.1894, 0.6746, 0.2228, 0.6728, 0.2216, 0.6864, 0.1889, 0.6813, 0.2272, 0.6535, 0.2551, 0.6527, 0.2538, 0.68, 0.2264, 0.68, 0.2264, 0.6527, 0.2538, 0.6516, 0.2522, 0.6784, 0.2254, 0.6784, 0.2254, 0.6516, 0.2522, 0.6503, 0.2504, 0.6766, 0.2241, 0.6766, 0.2241, 0.6503, 0.2504, 0.649, 0.2484, 0.6746, 0.2228, 0.6746, 0.2228, 0.649, 0.2484, 0.6478, 0.2466, 0.6728, 0.2216, 0.6535, 0.2551, 0.6171, 0.2701, 0.6169, 0.2687, 0.6527, 0.2538, 0.6527, 0.2538, 0.6169, 0.2687, 0.6165, 0.2668, 0.6516, 0.2522, 0.6516, 0.2522, 0.6165, 0.2668, 0.616, 0.2646, 0.6503, 0.2504, 0.6503, 0.2504, 0.616, 0.2646, 0.6156, 0.2623, 0.649, 0.2484, 0.649, 0.2484, 0.6156, 0.2623, 0.6152, 0.2602, 0.6478, 0.2466, 0.6171, 0.2701, 0.5778, 0.2701, 0.5781, 0.2687, 0.6169, 0.2687, 0.6169, 0.2687, 0.5781, 0.2687, 0.5785, 0.2668, 0.6165, 0.2668, 0.6165, 0.2668, 0.5785, 0.2668, 0.5789, 0.2646, 0.616, 0.2646, 0.616, 0.2646, 0.5789, 0.2646, 0.5794, 0.2623, 0.6156, 0.2623, 0.6156, 0.2623, 0.5794, 0.2623, 0.5798, 0.2602, 0.6152, 0.2602, 0.7914, 0.7314, 0.789, 0.6933, 0.795, 0.696, 0.7972, 0.7323, 0.5798, 0.2602, 0.5471, 0.2467, 0.5221, 0.2217, 0.5086, 0.189, 0.5085, 0.1536, 0.5221, 0.1209, 0.5471, 0.09593, 0.5797, 0.08238, 0.6151, 0.08238, 0.6478, 0.0959, 0.6728, 0.1209, 0.6863, 0.1536, 0.6864, 0.1889, 0.6728, 0.2216, 0.6478, 0.2466, 0.6152, 0.2602, 0.7914, 0.7725, 0.7914, 0.7314, 0.7972, 0.7323, 0.7972, 0.7716, 0.5389, 0.259, 0.5097, 0.2299, 0.5137, 0.2273, 0.5415, 0.2551, 0.3978, 0.4311, 0.3954, 0.4692, 0.3896, 0.4701, 0.3918, 0.4338, 0.3954, 0.4692, 0.3954, 0.5103, 0.3896, 0.5094, 0.3896, 0.4701, 0.3954, 0.5103, 0.3978, 0.5484, 0.3918, 0.5457, 0.3896, 0.5094, 0.5097, 0.1127, 0.5388, 0.08358, 0.5414, 0.0875, 0.5136, 0.1153, 0.5761, 0.8117, 0.5784, 0.7737, 0.5843, 0.7727, 0.582, 0.8091, 0.5784, 0.7737, 0.5784, 0.7325, 0.5843, 0.7334, 0.5843, 0.7727, 0.5784, 0.7325, 0.5761, 0.6945, 0.582, 0.6971, 0.5843, 0.7334, 0.656, 0.08355, 0.6852, 0.1126, 0.6812, 0.1153, 0.6534, 0.08748, 0.4125, 0.4311, 0.4102, 0.4692, 0.4043, 0.4701, 0.4066, 0.4338, 0.4102, 0.4692, 0.4102, 0.5103, 0.4043, 0.5094, 0.4043, 0.4701, 0.4102, 0.5103, 0.4125, 0.5484, 0.4066, 0.5457, 0.4043, 0.5094, 0.6852, 0.2299, 0.6561, 0.259, 0.6535, 0.2551, 0.6813, 0.2272, 0.789, 0.8106, 0.7914, 0.7725, 0.7972, 0.7716, 0.795, 0.8079, 0.3029, 0.6318, 0.2631, 0.6319, 0.2645, 0.6246, 0.3014, 0.6245, 0.3014, 0.6245, 0.2645, 0.6246, 0.2679, 0.6074, 0.298, 0.6074, 0.3396, 0.6165, 0.3029, 0.6318, 0.3014, 0.6245, 0.3355, 0.6103, 0.3355, 0.6103, 0.3014, 0.6245, 0.298, 0.6074, 0.3258, 0.5958, 0.3678, 0.5883, 0.3396, 0.6165, 0.3355, 0.6103, 0.3616, 0.5841, 0.3616, 0.5841, 0.3355, 0.6103, 0.3258, 0.5958, 0.3471, 0.5744, 0.383, 0.5513, 0.3678, 0.5883, 0.3616, 0.5841, 0.3757, 0.5499, 0.3757, 0.5499, 0.3616, 0.5841, 0.3471, 0.5744, 0.3586, 0.5465, 0.383, 0.5114, 0.383, 0.5513, 0.3757, 0.5499, 0.3757, 0.5129, 0.3757, 0.5129, 0.3757, 0.5499, 0.3586, 0.5465, 0.3586, 0.5163, 0.3678, 0.4745, 0.383, 0.5114, 0.3757, 0.5129, 0.3616, 0.4787, 0.3616, 0.4787, 0.3757, 0.5129, 0.3586, 0.5163, 0.3471, 0.4884, 0.3396, 0.4464, 0.3678, 0.4745, 0.3616, 0.4787, 0.3355, 0.4526, 0.3355, 0.4526, 0.3616, 0.4787, 0.3471, 0.4884, 0.3258, 0.4671, 0.3029, 0.4311, 0.3396, 0.4464, 0.3355, 0.4526, 0.3014, 0.4384, 0.3014, 0.4384, 0.3355, 0.4526, 0.3258, 0.4671, 0.298, 0.4556, 0.2631, 0.4312, 0.3029, 0.4311, 0.3014, 0.4384, 0.2646, 0.4385, 0.2646, 0.4385, 0.3014, 0.4384, 0.298, 0.4556, 0.268, 0.4556, 0.2264, 0.4465, 0.2631, 0.4312, 0.2646, 0.4385, 0.2305, 0.4527, 0.2305, 0.4527, 0.2646, 0.4385, 0.268, 0.4556, 0.2402, 0.4672, 0.1982, 0.4748, 0.2264, 0.4465, 0.2305, 0.4527, 0.2044, 0.4789, 0.2044, 0.4789, 0.2305, 0.4527, 0.2402, 0.4672, 0.2189, 0.4886, 0.183, 0.5117, 0.1982, 0.4748, 0.2044, 0.4789, 0.1903, 0.5131, 0.1903, 0.5131, 0.2044, 0.4789, 0.2189, 0.4886, 0.2074, 0.5165, 0.183, 0.5516, 0.183, 0.5117, 0.1903, 0.5131, 0.1903, 0.5502, 0.1903, 0.5502, 0.1903, 0.5131, 0.2074, 0.5165, 0.2074, 0.5468, 0.1982, 0.5885, 0.183, 0.5516, 0.1903, 0.5502, 0.2044, 0.5843, 0.2044, 0.5843, 0.1903, 0.5502, 0.2074, 0.5468, 0.2189, 0.5746, 0.2263, 0.6167, 0.1982, 0.5885, 0.2044, 0.5843, 0.2305, 0.6105, 0.2305, 0.6105, 0.2044, 0.5843, 0.2189, 0.5746, 0.2402, 0.5959, 0.2631, 0.6319, 0.2263, 0.6167, 0.2305, 0.6105, 0.2645, 0.6246, 0.2645, 0.6246, 0.2305, 0.6105, 0.2402, 0.5959, 0.2679, 0.6074, 0.6897, 0.3619, 0.6936, 0.4258, 0.6118, 0.4391, 0.6094, 0.3997, 0.298, 0.6074, 0.2679, 0.6074, 0.2402, 0.5959, 0.2189, 0.5746, 0.2074, 0.5468, 0.2074, 0.5165, 0.2189, 0.4886, 0.2402, 0.4672, 0.268, 0.4556, 0.298, 0.4556, 0.3258, 0.4671, 0.3471, 0.4884, 0.3586, 0.5163, 0.3586, 0.5465, 0.3471, 0.5744, 0.3258, 0.5958, 0.8385, 0.27, 0.8385, 0.3393, 0.7718, 0.3258, 0.7718, 0.2831, 0.6936, 0.4258, 0.6936, 0.495, 0.6118, 0.4818, 0.6118, 0.4391, 0.5185, 0.4821, 0.5225, 0.418, 0.6028, 0.4559, 0.6004, 0.4955, 0.5185, 0.5515, 0.5185, 0.4821, 0.6004, 0.4955, 0.6004, 0.5383, 0.5225, 0.6157, 0.5185, 0.5515, 0.6004, 0.5383, 0.6028, 0.5779, 0.5695, 0.6945, 0.5695, 0.7638, 0.5029, 0.7508, 0.5029, 0.708, 0.6936, 0.7307, 0.6897, 0.7946, 0.6094, 0.757, 0.6118, 0.7175, 0.6936, 0.6615, 0.6936, 0.7307, 0.6118, 0.7175, 0.6118, 0.6748, 0.6897, 0.5976, 0.6936, 0.6615, 0.6118, 0.6748, 0.6094, 0.6354, 0.4297, 0.8396, 0.4297, 0.7704, 0.4964, 0.7838, 0.4964, 0.8266, 0.09211, 0.5674, 0.0961, 0.5033, 0.1764, 0.5412, 0.174, 0.5808, 0.09211, 0.6368, 0.09211, 0.5674, 0.174, 0.5808, 0.174, 0.6236, 0.0961, 0.701, 0.09211, 0.6368, 0.174, 0.6236, 0.1764, 0.6632, 0.4297, 0.7638, 0.4297, 0.6945, 0.4963, 0.7075, 0.4963, 0.7503, 0.6936, 0.495, 0.6897, 0.5589, 0.6094, 0.5213, 0.6118, 0.4818, 0.4132, 0.8771, 0.4084, 0.7997, 0.4098, 0.7997, 0.4146, 0.877, 0.4146, 0.877, 0.4098, 0.7997, 0.4111, 0.7996, 0.4159, 0.8767, 0.255, 0.4245, 0.1714, 0.4246, 0.1717, 0.4235, 0.2547, 0.4234, 0.2547, 0.4234, 0.1717, 0.4235, 0.1719, 0.4221, 0.2544, 0.422, 0.1946, 0.9374, 0.1857, 0.9967, 0.1842, 0.9967, 0.1932, 0.9373, 0.1932, 0.9373, 0.1842, 0.9967, 0.183, 0.9961, 0.1919, 0.937, 0.3321, 0.3923, 0.255, 0.4245, 0.2547, 0.4234, 0.3315, 0.3914, 0.3315, 0.3914, 0.2547, 0.4234, 0.2544, 0.422, 0.3307, 0.3902, 0.1994, 0.8597, 0.1946, 0.9374, 0.1932, 0.9373, 0.198, 0.8597, 0.198, 0.8597, 0.1932, 0.9373, 0.1919, 0.937, 0.1967, 0.8596, 0.3912, 0.333, 0.3321, 0.3923, 0.3315, 0.3914, 0.3902, 0.3324, 0.3902, 0.3324, 0.3315, 0.3914, 0.3307, 0.3902, 0.389, 0.3316, 0.1994, 0.7757, 0.1994, 0.8597, 0.198, 0.8597, 0.198, 0.7757, 0.198, 0.7757, 0.198, 0.8597, 0.1967, 0.8596, 0.1967, 0.7758, 0.4231, 0.2555, 0.3912, 0.333, 0.3902, 0.3324, 0.422, 0.2553, 0.422, 0.2553, 0.3902, 0.3324, 0.389, 0.3316, 0.4206, 0.255, 0.1946, 0.698, 0.1994, 0.7757, 0.198, 0.7757, 0.1932, 0.698, 0.1932, 0.698, 0.198, 0.7757, 0.1967, 0.7758, 0.1919, 0.6984, 0.4231, 0.1718, 0.4231, 0.2555, 0.422, 0.2553, 0.422, 0.172, 0.422, 0.172, 0.422, 0.2553, 0.4206, 0.255, 0.4206, 0.1723, 0.1857, 0.6385, 0.1946, 0.698, 0.1932, 0.698, 0.1842, 0.6385, 0.1842, 0.6385, 0.1932, 0.698, 0.1919, 0.6984, 0.183, 0.6391, 0.3912, 0.0944, 0.4231, 0.1718, 0.422, 0.172, 0.3902, 0.09502, 0.3902, 0.09502, 0.422, 0.172, 0.4206, 0.1723, 0.389, 0.09582, 0.8802, 0.08073, 0.885, 0.003278, 0.8864, 0.003323, 0.8816, 0.08075, 0.8816, 0.08075, 0.8864, 0.003323, 0.8877, 0.003688, 0.8829, 0.08088, 0.3321, 0.03524, 0.3912, 0.0944, 0.3902, 0.09502, 0.3315, 0.03617, 0.3315, 0.03617, 0.3902, 0.09502, 0.389, 0.09582, 0.3307, 0.03736, 0.8802, 0.1645, 0.8802, 0.08073, 0.8816, 0.08075, 0.8816, 0.1645, 0.8816, 0.1645, 0.8816, 0.08075, 0.8829, 0.08088, 0.8829, 0.1644, 0.255, 0.003278, 0.3321, 0.03524, 0.3315, 0.03617, 0.2547, 0.004384, 0.2547, 0.004384, 0.3315, 0.03617, 0.3307, 0.03736, 0.2545, 0.005791, 0.885, 0.2419, 0.8802, 0.1645, 0.8816, 0.1645, 0.8864, 0.2419, 0.8864, 0.2419, 0.8816, 0.1645, 0.8829, 0.1644, 0.8877, 0.2415, 0.1714, 0.003388, 0.255, 0.003278, 0.2547, 0.004384, 0.1717, 0.004494, 0.1717, 0.004494, 0.2547, 0.004384, 0.2545, 0.005791, 0.1719, 0.0059, 0.2531, 0.9374, 0.2442, 0.9967, 0.2427, 0.9967, 0.2517, 0.9373, 0.2517, 0.9373, 0.2427, 0.9967, 0.2415, 0.9961, 0.2504, 0.937, 0.09429, 0.03555, 0.1714, 0.003388, 0.1717, 0.004494, 0.09492, 0.03649, 0.09492, 0.03649, 0.1717, 0.004494, 0.1719, 0.0059, 0.09572, 0.03768, 0.2579, 0.8597, 0.2531, 0.9374, 0.2517, 0.9373, 0.2565, 0.8597, 0.2565, 0.8597, 0.2517, 0.9373, 0.2504, 0.937, 0.2552, 0.8596, 0.03524, 0.09487, 0.09429, 0.03555, 0.09492, 0.03649, 0.03618, 0.09549, 0.03618, 0.09549, 0.09492, 0.03649, 0.09572, 0.03768, 0.03737, 0.09629, 0.2579, 0.7757, 0.2579, 0.8597, 0.2565, 0.8597, 0.2565, 0.7757, 0.2565, 0.7757, 0.2565, 0.8597, 0.2552, 0.8596, 0.2552, 0.7758, 0.003278, 0.1723, 0.03524, 0.09487, 0.03618, 0.09549, 0.004387, 0.1725, 0.004387, 0.1725, 0.03618, 0.09549, 0.03737, 0.09629, 0.005794, 0.1728, 0.2531, 0.698, 0.2579, 0.7757, 0.2565, 0.7757, 0.2517, 0.698, 0.2517, 0.698, 0.2565, 0.7757, 0.2552, 0.7758, 0.2504, 0.6984, 0.003278, 0.2561, 0.003278, 0.1723, 0.004387, 0.1725, 0.004387, 0.2559, 0.004387, 0.2559, 0.004387, 0.1725, 0.005794, 0.1728, 0.005794, 0.2556, 0.2442, 0.6385, 0.2531, 0.698, 0.2517, 0.698, 0.2427, 0.6385, 0.2427, 0.6385, 0.2517, 0.698, 0.2504, 0.6984, 0.2415, 0.6391, 0.03524, 0.3335, 0.003278, 0.2561, 0.004387, 0.2559, 0.03618, 0.3328, 0.03618, 0.3328, 0.004387, 0.2559, 0.005794, 0.2556, 0.03737, 0.332, 0.4084, 0.7159, 0.4132, 0.6385, 0.4146, 0.6385, 0.4098, 0.7159, 0.4098, 0.7159, 0.4146, 0.6385, 0.4159, 0.6389, 0.4111, 0.7161, 0.09429, 0.3926, 0.03524, 0.3335, 0.03618, 0.3328, 0.09492, 0.3917, 0.09492, 0.3917, 0.03618, 0.3328, 0.03737, 0.332, 0.09571, 0.3905, 0.4084, 0.7997, 0.4084, 0.7159, 0.4098, 0.7159, 0.4098, 0.7997, 0.4098, 0.7997, 0.4098, 0.7159, 0.4111, 0.7161, 0.4111, 0.7996, 0.1714, 0.4246, 0.09429, 0.3926, 0.09492, 0.3917, 0.1717, 0.4235, 0.1717, 0.4235, 0.09492, 0.3917, 0.09571, 0.3905, 0.1719, 0.4221, 0.254, 0.4198, 0.1724, 0.4199, 0.1727, 0.4184, 0.2537, 0.4183, 0.2537, 0.4183, 0.1727, 0.4184, 0.173, 0.4169, 0.2534, 0.4168, 0.7778, 0.3458, 0.7825, 0.4201, 0.7811, 0.4204, 0.7765, 0.3465, 0.7765, 0.3465, 0.7811, 0.4204, 0.7796, 0.4205, 0.7751, 0.3469, 0.3295, 0.3884, 0.254, 0.4198, 0.2537, 0.4183, 0.3286, 0.3871, 0.3286, 0.3871, 0.2537, 0.4183, 0.2534, 0.4168, 0.3278, 0.3858, 0.3278, 0.3858, 0.2534, 0.4168, 0.2532, 0.4156, 0.3271, 0.3848, 0.4356, 0.4025, 0.4442, 0.3458, 0.4456, 0.3465, 0.4371, 0.4029, 0.3872, 0.3304, 0.3295, 0.3884, 0.3286, 0.3871, 0.3859, 0.3295, 0.3859, 0.3295, 0.3286, 0.3871, 0.3278, 0.3858, 0.3847, 0.3287, 0.4297, 0.4764, 0.4343, 0.4018, 0.4356, 0.4025, 0.431, 0.4766, 0.431, 0.4766, 0.4356, 0.4025, 0.4371, 0.4029, 0.4325, 0.4768, 0.4185, 0.2546, 0.3872, 0.3304, 0.3859, 0.3295, 0.4169, 0.2543, 0.4169, 0.2543, 0.3859, 0.3295, 0.3847, 0.3287, 0.4155, 0.254, 0.4297, 0.5571, 0.4297, 0.4764, 0.431, 0.4766, 0.431, 0.5569, 0.431, 0.5569, 0.431, 0.4766, 0.4325, 0.4768, 0.4325, 0.5568, 0.4185, 0.1727, 0.4185, 0.2546, 0.4169, 0.2543, 0.4169, 0.173, 0.4169, 0.173, 0.4169, 0.2543, 0.4155, 0.254, 0.4155, 0.1733, 0.4343, 0.6318, 0.4297, 0.5571, 0.431, 0.5569, 0.4356, 0.6311, 0.4356, 0.6311, 0.431, 0.5569, 0.4325, 0.5568, 0.4371, 0.6307, 0.3872, 0.09702, 0.4185, 0.1727, 0.4169, 0.173, 0.3859, 0.09789, 0.3859, 0.09789, 0.4169, 0.173, 0.4155, 0.1733, 0.3847, 0.09873, 0.3847, 0.09873, 0.4155, 0.1733, 0.4143, 0.1735, 0.3836, 0.09941, 0.4442, 0.6879, 0.4356, 0.6311, 0.4371, 0.6307, 0.4456, 0.6873, 0.3295, 0.03917, 0.3872, 0.09702, 0.3859, 0.09789, 0.3286, 0.04047, 0.3286, 0.04047, 0.3859, 0.09789, 0.3847, 0.09873, 0.3278, 0.04173, 0.7825, 0.7363, 0.7778, 0.8106, 0.7765, 0.81, 0.7811, 0.736, 0.7811, 0.736, 0.7765, 0.81, 0.7751, 0.8096, 0.7796, 0.7359, 0.254, 0.00792, 0.3295, 0.03917, 0.3286, 0.04047, 0.2537, 0.009457, 0.2537, 0.009457, 0.3286, 0.04047, 0.3278, 0.04173, 0.2534, 0.01094, 0.7825, 0.6558, 0.7825, 0.7363, 0.7811, 0.736, 0.7811, 0.6561, 0.7811, 0.6561, 0.7811, 0.736, 0.7796, 0.7359, 0.7796, 0.6562, 0.1724, 0.008028, 0.254, 0.00792, 0.2537, 0.009457, 0.1727, 0.009565, 0.1727, 0.009565, 0.2537, 0.009457, 0.2534, 0.01094, 0.173, 0.01104, 0.7778, 0.5815, 0.7825, 0.6558, 0.7811, 0.6561, 0.7765, 0.5822, 0.7765, 0.5822, 0.7811, 0.6561, 0.7796, 0.6562, 0.7751, 0.5826, 0.09693, 0.03948, 0.1724, 0.008028, 0.1727, 0.009565, 0.0978, 0.04078, 0.0978, 0.04078, 0.1727, 0.009565, 0.173, 0.01104, 0.09864, 0.04203, 0.09864, 0.04203, 0.173, 0.01104, 0.1732, 0.01224, 0.09932, 0.04304, 0.009233, 0.4878, 0.01776, 0.4311, 0.01919, 0.4317, 0.01069, 0.4882, 0.03918, 0.09749, 0.09693, 0.03948, 0.0978, 0.04078, 0.04048, 0.09836, 0.04048, 0.09836, 0.0978, 0.04078, 0.09864, 0.04203, 0.04174, 0.09919, 0.003278, 0.5617, 0.007923, 0.4871, 0.009233, 0.4878, 0.004615, 0.5619, 0.004615, 0.5619, 0.009233, 0.4878, 0.01069, 0.4882, 0.00609, 0.5621, 0.007923, 0.1732, 0.03918, 0.09749, 0.04048, 0.09836, 0.009459, 0.1735, 0.009459, 0.1735, 0.04048, 0.09836, 0.04174, 0.09919, 0.01094, 0.1738, 0.003279, 0.6424, 0.003278, 0.5617, 0.004615, 0.5619, 0.004616, 0.6422, 0.004616, 0.6422, 0.004615, 0.5619, 0.00609, 0.5621, 0.00609, 0.642, 0.007922, 0.2552, 0.007923, 0.1732, 0.009459, 0.1735, 0.009459, 0.2549, 0.009459, 0.2549, 0.009459, 0.1735, 0.01094, 0.1738, 0.01094, 0.2546, 0.007925, 0.7171, 0.003279, 0.6424, 0.004616, 0.6422, 0.009234, 0.7164, 0.009234, 0.7164, 0.004616, 0.6422, 0.00609, 0.642, 0.01069, 0.716, 0.03918, 0.3308, 0.007922, 0.2552, 0.009459, 0.2549, 0.04048, 0.33, 0.04048, 0.33, 0.009459, 0.2549, 0.01094, 0.2546, 0.04173, 0.3291, 0.04173, 0.3291, 0.01094, 0.2546, 0.01213, 0.2543, 0.04275, 0.3284, 0.01777, 0.7732, 0.009234, 0.7164, 0.01069, 0.716, 0.01919, 0.7726, 0.09692, 0.3887, 0.03918, 0.3308, 0.04048, 0.33, 0.09779, 0.3874, 0.09779, 0.3874, 0.04048, 0.33, 0.04173, 0.3291, 0.09863, 0.3861, 0.7825, 0.5006, 0.7778, 0.575, 0.7765, 0.5743, 0.7811, 0.5004, 0.7811, 0.5004, 0.7765, 0.5743, 0.7751, 0.5739, 0.7796, 0.5002, 0.1724, 0.4199, 0.09692, 0.3887, 0.09779, 0.3874, 0.1727, 0.4184, 0.1727, 0.4184, 0.09779, 0.3874, 0.09863, 0.3861, 0.173, 0.4169, 0.7825, 0.4201, 0.7825, 0.5006, 0.7811, 0.5004, 0.7811, 0.4204, 0.7811, 0.4204, 0.7811, 0.5004, 0.7796, 0.5002, 0.7796, 0.4205, 0.7751, 0.3469, 0.7796, 0.4205, 0.6936, 0.4258, 0.6897, 0.3619, 0.1724, 0.4199, 0.254, 0.4198, 0.2544, 0.422, 0.1719, 0.4221, 0.7796, 0.4205, 0.7796, 0.5002, 0.6936, 0.495, 0.6936, 0.4258, 0.09692, 0.3887, 0.1724, 0.4199, 0.1719, 0.4221, 0.09571, 0.3905, 0.254, 0.4198, 0.3295, 0.3884, 0.3307, 0.3902, 0.2544, 0.422, 0.4371, 0.4029, 0.4456, 0.3465, 0.5299, 0.369, 0.5225, 0.418, 0.3295, 0.3884, 0.3872, 0.3304, 0.389, 0.3316, 0.3307, 0.3902, 0.4325, 0.4768, 0.4371, 0.4029, 0.5225, 0.418, 0.5185, 0.4821, 0.3872, 0.3304, 0.4185, 0.2546, 0.4206, 0.255, 0.389, 0.3316, 0.4325, 0.5568, 0.4325, 0.4768, 0.5185, 0.4821, 0.5185, 0.5515, 0.4185, 0.2546, 0.4185, 0.1727, 0.4206, 0.1723, 0.4206, 0.255, 0.4371, 0.6307, 0.4325, 0.5568, 0.5185, 0.5515, 0.5225, 0.6157, 0.4185, 0.1727, 0.3872, 0.09702, 0.389, 0.09582, 0.4206, 0.1723, 0.4456, 0.6873, 0.4371, 0.6307, 0.5225, 0.6157, 0.5299, 0.6648, 0.3872, 0.09702, 0.3295, 0.03917, 0.3307, 0.03736, 0.389, 0.09582, 0.7796, 0.7359, 0.7751, 0.8096, 0.6897, 0.7946, 0.6936, 0.7307, 0.3295, 0.03917, 0.254, 0.00792, 0.2545, 0.005791, 0.3307, 0.03736, 0.7796, 0.6562, 0.7796, 0.7359, 0.6936, 0.7307, 0.6936, 0.6615, 0.254, 0.00792, 0.1724, 0.008028, 0.1719, 0.0059, 0.2545, 0.005791, 0.7751, 0.5826, 0.7796, 0.6562, 0.6936, 0.6615, 0.6897, 0.5976, 0.1724, 0.008028, 0.09693, 0.03948, 0.09572, 0.03768, 0.1719, 0.0059, 0.01069, 0.4882, 0.01919, 0.4317, 0.1035, 0.4543, 0.0961, 0.5033, 0.09693, 0.03948, 0.03918, 0.09749, 0.03737, 0.09629, 0.09572, 0.03768, 0.00609, 0.5621, 0.01069, 0.4882, 0.0961, 0.5033, 0.09211, 0.5674, 0.03918, 0.09749, 0.007923, 0.1732, 0.005794, 0.1728, 0.03737, 0.09629, 0.00609, 0.642, 0.00609, 0.5621, 0.09211, 0.5674, 0.09211, 0.6368, 0.007923, 0.1732, 0.007922, 0.2552, 0.005794, 0.2556, 0.005794, 0.1728, 0.01069, 0.716, 0.00609, 0.642, 0.09211, 0.6368, 0.0961, 0.701, 0.007922, 0.2552, 0.03918, 0.3308, 0.03737, 0.332, 0.005794, 0.2556, 0.01919, 0.7726, 0.01069, 0.716, 0.0961, 0.701, 0.1035, 0.7501, 0.03918, 0.3308, 0.09692, 0.3887, 0.09571, 0.3905, 0.03737, 0.332, 0.7796, 0.5002, 0.7751, 0.5739, 0.6897, 0.5589, 0.6936, 0.495, 0.2215, 0.992, 0.1857, 0.9967, 0.1946, 0.9374, 0.2302, 0.9342, 0.3729, 0.7986, 0.4084, 0.7997, 0.4132, 0.8771, 0.3776, 0.874, 0.3729, 0.717, 0.4084, 0.7159, 0.4084, 0.7997, 0.3729, 0.7986, 0.2302, 0.9342, 0.1946, 0.9374, 0.1994, 0.8597, 0.2349, 0.8586, 0.2349, 0.8586, 0.1994, 0.8597, 0.1994, 0.7757, 0.2349, 0.7767, 0.2349, 0.7767, 0.1994, 0.7757, 0.1946, 0.698, 0.2302, 0.7011, 0.2302, 0.7011, 0.1946, 0.698, 0.1857, 0.6385, 0.2215, 0.6431, 0.8494, 0.006325, 0.885, 0.003278, 0.8802, 0.08073, 0.8447, 0.08178, 0.8447, 0.08178, 0.8802, 0.08073, 0.8802, 0.1645, 0.8447, 0.1634, 0.8447, 0.1634, 0.8802, 0.1645, 0.885, 0.2419, 0.8494, 0.2388, 0.28, 0.992, 0.2442, 0.9967, 0.2531, 0.9374, 0.2887, 0.9342, 0.2887, 0.9342, 0.2531, 0.9374, 0.2579, 0.8597, 0.2934, 0.8586, 0.2934, 0.8586, 0.2579, 0.8597, 0.2579, 0.7757, 0.2934, 0.7767, 0.2934, 0.7767, 0.2579, 0.7757, 0.2531, 0.698, 0.2887, 0.7011, 0.2887, 0.7011, 0.2531, 0.698, 0.2442, 0.6385, 0.28, 0.6431, 0.3776, 0.6415, 0.4132, 0.6385, 0.4084, 0.7159, 0.3729, 0.717, 0.9194, 0.3538, 0.9453, 0.3458, 0.9368, 0.4023, 0.9113, 0.4077, 0.9113, 0.4077, 0.9368, 0.4023, 0.9322, 0.4762, 0.9069, 0.4781, 0.9069, 0.4781, 0.9322, 0.4762, 0.9322, 0.5562, 0.9069, 0.5544, 0.9069, 0.5544, 0.9322, 0.5562, 0.9368, 0.6302, 0.9113, 0.6249, 0.9113, 0.6249, 0.9368, 0.6302, 0.9453, 0.6868, 0.9194, 0.6788, 0.3255, 0.8605, 0.3, 0.8657, 0.3046, 0.7919, 0.3299, 0.7901, 0.3299, 0.7901, 0.3046, 0.7919, 0.3046, 0.7121, 0.3298, 0.714, 0.3298, 0.714, 0.3046, 0.7121, 0.3, 0.6385, 0.3255, 0.6437, 0.838, 0.3538, 0.8639, 0.3458, 0.8554, 0.4023, 0.8299, 0.4077, 0.8299, 0.4077, 0.8554, 0.4023, 0.8508, 0.4762, 0.8255, 0.4781, 0.8255, 0.4781, 0.8508, 0.4762, 0.8508, 0.5562, 0.8255, 0.5544, 0.8255, 0.5544, 0.8508, 0.5562, 0.8554, 0.6302, 0.8299, 0.6249, 0.8299, 0.6249, 0.8554, 0.6302, 0.8639, 0.6868, 0.838, 0.6788, 0.7973, 0.2253, 0.7718, 0.2305, 0.7764, 0.1568, 0.8016, 0.155, 0.8016, 0.155, 0.7764, 0.1568, 0.7764, 0.07697, 0.8016, 0.07884, 0.8016, 0.07884, 0.7764, 0.07697, 0.7718, 0.003278, 0.7973, 0.008545, 0.1966, 0.001563, 0.2935, 0.001705, 0.2966, 0.02084, 0.2064, 0.02071, 0.2935, 0.001705, 0.383, 0.04476, 0.3801, 0.06098, 0.2966, 0.02084, 0.383, 0.04476, 0.4515, 0.1242, 0.4439, 0.135, 0.3801, 0.06098, 0.4515, 0.1242, 0.4886, 0.2279, 0.4785, 0.2317, 0.4439, 0.135, 0.4886, 0.2279, 0.4886, 0.3401, 0.4785, 0.3363, 0.4785, 0.2317, 0.4886, 0.3401, 0.4515, 0.4438, 0.4439, 0.4329, 0.4785, 0.3363, 0.4515, 0.4438, 0.383, 0.523, 0.3801, 0.5067, 0.4439, 0.4329, 0.383, 0.523, 0.2935, 0.5658, 0.2967, 0.5466, 0.3801, 0.5067, 0.2935, 0.5658, 0.1967, 0.5656, 0.2064, 0.5465, 0.2967, 0.5466, 0.1967, 0.5656, 0.1072, 0.5226, 0.123, 0.5064, 0.2064, 0.5465, 0.1072, 0.5226, 0.03865, 0.4431, 0.05914, 0.4323, 0.123, 0.5064, 0.03865, 0.4431, 0.001563, 0.3394, 0.02457, 0.3356, 0.05914, 0.4323, 0.001563, 0.3394, 0.001563, 0.2272, 0.02456, 0.231, 0.02457, 0.3356, 0.001563, 0.2272, 0.03864, 0.1236, 0.05913, 0.1344, 0.02456, 0.231, 0.03864, 0.1236, 0.1071, 0.04435, 0.123, 0.06059, 0.05913, 0.1344, 0.1071, 0.04435, 0.1966, 0.001563, 0.2064, 0.02071, 0.123, 0.06059])
me_medium_soup_plate.materials.append(mat_blue_ceramic)
me_medium_soup_plate.materials.append(mat_white_ceramic)
me_medium_soup_plate.auto_texspace = False
me_medium_soup_plate.update()

# ---- objects
ob_medium_soup_plate = bpy.data.objects.new('medium_soup_plate', me_medium_soup_plate)
ob_medium_soup_plate_1 = bpy.data.objects.new('Medium_soup_plate', None)

# ---- transforms, parenting, visibility, modifiers, constraints
ob_medium_soup_plate.parent = ob_medium_soup_plate_1
ob_medium_soup_plate.location = (0.0, 0.0, 0.0)
ob_medium_soup_plate_1.location = (0.0, 0.0, 0.0)
ob_medium_soup_plate_1.empty_display_size = 0.2

# ---- collection membership
scene.collection.objects.link(ob_medium_soup_plate)
scene.collection.objects.link(ob_medium_soup_plate_1)

# ---- scene / render settings (as saved in the file)
scene.frame_start = 1; scene.frame_end = 250; scene.frame_set(1)
scene.render.engine = 'BLENDER_EEVEE_NEXT'
bpy.context.view_layer.update()

# ---- added for rendering (the .blend has no active camera and no usable light): camera, sun
cam_auto = bpy.data.cameras.new('AutoCamera')
cam_auto.lens = 50.0
cam_auto.sensor_width = 36.0
cam_auto.clip_end = 1000.0
ob_auto_camera = bpy.data.objects.new('AutoCamera', cam_auto)
scene.collection.objects.link(ob_auto_camera)
ob_auto_camera.location = (0.224186, -0.269023, 0.214695)
ob_auto_camera.rotation_euler = (1.09748, -7.21219e-08, 0.694738)
scene.camera = ob_auto_camera
light_auto_sun = bpy.data.lights.new('AutoSun', 'SUN')
light_auto_sun.energy = 3.0
light_auto_sun.angle = 0.0523599
ob_auto_sun = bpy.data.objects.new('AutoSun', light_auto_sun)
scene.collection.objects.link(ob_auto_sun)
ob_auto_sun.rotation_euler = (0.872665, 0.174533, 0.523599)
bpy.context.view_layer.update()
